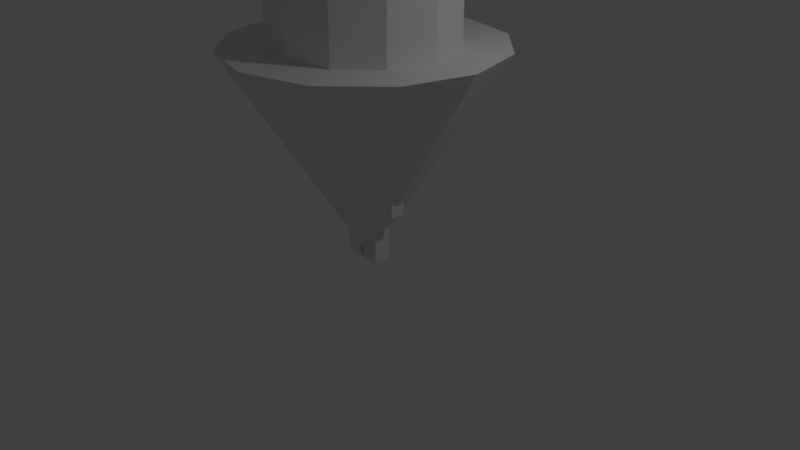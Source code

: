 # Source: Models.blend  (saved by Blender 2.78.0; exported with 4.5.12 LTS)
import bpy
from mathutils import Matrix  # noqa: F401  (used for matrix-valued properties, if any)

bpy.ops.wm.read_factory_settings(use_empty=True)
scene = bpy.context.scene
scene.name = 'Scene'

# ---- collections
col_collection_1 = bpy.data.collections.new('Collection 1'); scene.collection.children.link(col_collection_1)
col_collection_3 = bpy.data.collections.new('Collection 3'); scene.collection.children.link(col_collection_3)

# ---- materials (node trees are filled in below, after node groups)
mat_material = bpy.data.materials.new('Material')
mat_material.alpha_threshold = 0.0
mat_material.use_transparent_shadow = False
mat_material.roughness = 0.5
mat_material.line_color = (0.0, 0.0, 0.0, 1.0)

# ---- material node trees

# ---- world
world_world = bpy.data.worlds.new('World'); scene.world = world_world
world_world.color = (0.05088, 0.05088, 0.05088)
world_world.use_sun_shadow = False
world_world.sun_shadow_jitter_overblur = 0.0
world_world.cycles.sampling_method = 'MANUAL'

# ---- cameras
cam_camera = bpy.data.cameras.new('Camera')
cam_camera.clip_end = 100.0
cam_camera.lens = 35.0
cam_camera.sensor_width = 32.0
cam_camera.sensor_height = 18.0
cam_camera.ortho_scale = 7.314
cam_camera.dof.focus_distance = 0.0
cam_camera.dof.aperture_fstop = 128.0

# ---- lights
light_lamp = bpy.data.lights.new('Lamp', 'POINT')
light_lamp.transmission_factor = 0.0
light_lamp.cutoff_distance = 30.0
light_lamp.energy = 100.0
light_lamp.shadow_buffer_clip_start = 1.001
light_lamp.shadow_soft_size = 0.1
light_lamp.shadow_maximum_resolution = 0.006
light_lamp.use_absolute_resolution = True

# ---- meshes
me_cube_008 = bpy.data.meshes.new('Cube.008')
me_cube_008.from_pydata([(-0.03311, -0.01553, -0.05982), (-0.03311, -0.01553, -0.04356), (-0.03311, 0.0, -0.05982), (-0.03311, 0.0, -0.04356), (0.05339, -0.01553, -0.05982), (0.05339, -0.01553, -0.04356), (0.05339, 0.0, -0.05982), (0.05339, 0.0, -0.04356), (0.07195, 0.0, -0.1318), (0.07195, -0.01553, -0.1318), (0.05339, 0.0, -0.1318), (0.05339, -0.01553, -0.1318), (0.07195, -0.01553, -0.04356), (0.07195, -0.01553, -0.05982), (0.07195, 0.0, -0.05982), (0.07195, 0.0, -0.04356)], [], [(0, 1, 3, 2), (2, 3, 7, 6), (4, 5, 1, 0), (2, 6, 4, 0), (7, 3, 1, 5), (11, 10, 8, 9), (13, 4, 11, 9), (4, 6, 10, 11), (6, 14, 8, 10), (14, 13, 9, 8), (14, 15, 12, 13), (7, 5, 12, 15), (5, 4, 13, 12), (6, 7, 15, 14)])
_k = set([(0, 1), (0, 2), (0, 4), (1, 3), (1, 5), (2, 3), (2, 6), (3, 7), (4, 5), (4, 6), (5, 7), (6, 7), (8, 9), (10, 11), (12, 13), (12, 15), (13, 14), (14, 15)])
me_cube_008.attributes.new('sharp_edge', 'BOOLEAN', 'EDGE').data.foreach_set('value', [ (min(e.vertices), max(e.vertices)) in _k for e in me_cube_008.edges])
_uv = me_cube_008.uv_layers.new(name='UVMap')
_uv.uv.foreach_set('vector', [0.3786, 0.6277, 0.3786, 0.5436, 0.4595, 0.5436, 0.4595, 0.6277, 0.3748, 0.0, 0.4595, 0.0, 0.4595, 0.4476, 0.3748, 0.4476, 0.5442, 0.4476, 0.4595, 0.4476, 0.4595, 0.0, 0.5442, 0.0, 0.08091, 0.9912, 0.08091, 0.5436, 0.1618, 0.5436, 0.1618, 0.9912, 1.0, 0.09605, 1.0, 0.5436, 0.9191, 0.5436, 0.9191, 0.09605, 0.4595, 0.5436, 0.5405, 0.5436, 0.5405, 0.6397, 0.4595, 0.6397, 0.5442, 0.5436, 0.5442, 0.4476, 0.9191, 0.4476, 0.9191, 0.5436, 0.1618, 0.5436, 0.2427, 0.5436, 0.2427, 0.9159, 0.1618, 0.9159, 0.3748, 0.4476, 0.3748, 0.5436, 0.0, 0.5436, 0.0, 0.4476, 0.08091, 0.9159, 0.0, 0.9159, 4.852e-09, 0.5436, 0.08091, 0.5436, 0.08091, 0.9159, 0.08091, 1.0, 0.0, 1.0, 0.0, 0.9159, 1.0, 0.09605, 0.9191, 0.09605, 0.9191, 0.0, 1.0, 0.0, 0.4595, 0.4476, 0.5442, 0.4476, 0.5442, 0.5436, 0.4595, 0.5436, 0.3748, 0.4476, 0.4595, 0.4476, 0.4595, 0.5436, 0.3748, 0.5436])
me_cube_008.use_remesh_preserve_volume = False
me_cube_008.use_remesh_preserve_attributes = False
me_cube_008.use_mirror_vertex_groups = False
me_cube_008.update()
me_cube = bpy.data.meshes.new('Cube')
me_cube.from_pydata([(0.2827, 0.2827, 1.061), (0.2827, -0.2827, 1.061), (-0.2827, -0.2827, 1.061), (-0.2827, 0.2827, 1.061), (0.2827, 0.2827, 1.794), (0.2827, -0.2827, 1.794), (-0.2827, -0.2827, 1.794), (-0.2827, 0.2827, 1.794), (-0.175, -0.175, 1.856), (-0.175, -0.175, 2.206), (-0.175, 0.175, 1.856), (-0.175, 0.175, 2.206), (0.175, -0.175, 1.856), (0.175, -0.175, 2.206), (0.175, 0.175, 1.856), (0.175, 0.175, 2.206), (0.5346, 0.09642, 0.7199), (0.5346, -0.09642, 0.7199), (0.3417, -0.09642, 0.7199), (0.3417, 0.09642, 0.7199), (0.5346, 0.09642, 1.794), (0.5346, -0.09642, 1.794), (0.3417, -0.09642, 1.794), (0.3417, 0.09642, 1.794), (-0.3417, 0.09642, 0.7199), (-0.3417, -0.09642, 0.7199), (-0.5346, -0.09642, 0.7199), (-0.5346, 0.09642, 0.7199), (-0.3417, 0.09642, 1.794), (-0.3417, -0.09642, 1.794), (-0.5346, -0.09642, 1.794), (-0.5346, 0.09642, 1.794), (0.2499, 0.1119, -3.621e-06), (0.2499, -0.1119, -3.621e-06), (0.02608, -0.1119, -3.621e-06), (0.02608, 0.1119, -3.621e-06), (0.2499, 0.1119, 1.001), (0.2499, -0.1119, 1.001), (0.02608, -0.1119, 1.001), (0.02608, 0.1119, 1.001), (-0.02608, 0.1119, -6.795e-06), (-0.02608, -0.1119, -6.795e-06), (-0.2499, -0.1119, -6.795e-06), (-0.2499, 0.1119, -6.795e-06), (-0.02608, 0.1119, 1.001), (-0.02608, -0.1119, 1.001), (-0.2499, -0.1119, 1.001), (-0.2499, 0.1119, 1.001)], [], [(0, 1, 2, 3), (4, 7, 6, 5), (0, 4, 5, 1), (1, 5, 6, 2), (2, 6, 7, 3), (4, 0, 3, 7), (8, 9, 11, 10), (10, 11, 15, 14), (14, 15, 13, 12), (12, 13, 9, 8), (10, 14, 12, 8), (15, 11, 9, 13), (16, 17, 18, 19), (20, 23, 22, 21), (16, 20, 21, 17), (17, 21, 22, 18), (18, 22, 23, 19), (20, 16, 19, 23), (24, 25, 26, 27), (28, 31, 30, 29), (24, 28, 29, 25), (25, 29, 30, 26), (26, 30, 31, 27), (28, 24, 27, 31), (32, 33, 34, 35), (36, 39, 38, 37), (32, 36, 37, 33), (33, 37, 38, 34), (34, 38, 39, 35), (36, 32, 35, 39), (40, 41, 42, 43), (44, 47, 46, 45), (40, 44, 45, 41), (41, 45, 46, 42), (42, 46, 47, 43), (44, 40, 43, 47)])
_k = set([(0, 1), (0, 3), (0, 4), (1, 2), (1, 5), (2, 3), (2, 6), (3, 7), (4, 5), (4, 7), (5, 6), (6, 7), (8, 9), (8, 10), (8, 12), (9, 11), (9, 13), (10, 11), (10, 14), (11, 15), (12, 13), (12, 14), (13, 15), (14, 15), (16, 17), (16, 19), (16, 20), (17, 18), (17, 21), (18, 19), (18, 22), (19, 23), (20, 21), (20, 23), (21, 22), (22, 23), (24, 25), (24, 27), (24, 28), (25, 26), (25, 29), (26, 27), (26, 30), (27, 31), (28, 29), (28, 31), (29, 30), (30, 31), (32, 33), (32, 35), (32, 36), (33, 34), (33, 37), (34, 35), (34, 38), (35, 39), (36, 37), (36, 39), (37, 38), (38, 39), (40, 41), (40, 43), (40, 44), (41, 42), (41, 45), (42, 43), (42, 46), (43, 47), (44, 45), (44, 47), (45, 46), (46, 47)])
me_cube.attributes.new('sharp_edge', 'BOOLEAN', 'EDGE').data.foreach_set('value', [ (min(e.vertices), max(e.vertices)) in _k for e in me_cube.edges])
_uv = me_cube.uv_layers.new(name='UVMap')
_uv.uv.foreach_set('vector', [0.4107, 0.1997, 0.6161, 0.1997, 0.6161, 0.3994, 0.4107, 0.3994, 0.4107, 0.1997, 0.4107, 0.0, 0.6161, 4.21e-08, 0.6161, 0.1997, 0.4107, 0.2589, 0.4107, 0.5177, 0.2054, 0.5177, 0.2054, 0.2589, 2.165e-08, 0.2589, 0.0, 8.42e-08, 0.2054, 0.0, 0.2054, 0.2589, 0.0, 0.5177, 4.33e-08, 0.2589, 0.2054, 0.2589, 0.2054, 0.5177, 0.4107, 0.0, 0.4107, 0.2589, 0.2054, 0.2589, 0.2054, 0.0, 0.8702, 0.9541, 0.7431, 0.9541, 0.7431, 0.8306, 0.8702, 0.8306, 0.7431, 0.9541, 0.6161, 0.9541, 0.6161, 0.8306, 0.7431, 0.8306, 0.8702, 0.8306, 0.9973, 0.8306, 0.9973, 0.9541, 0.8702, 0.9541, 0.5378, 1.0, 0.4107, 1.0, 0.4107, 0.8764, 0.5378, 0.8764, 0.6161, 0.8306, 0.6161, 0.707, 0.7431, 0.707, 0.7431, 0.8306, 0.5378, 0.7528, 0.5378, 0.8764, 0.4107, 0.8764, 0.4107, 0.7528, 0.5378, 0.8891, 0.6078, 0.8891, 0.6078, 0.9572, 0.5378, 0.9572, 0.6078, 0.821, 0.5378, 0.821, 0.5378, 0.7528, 0.6078, 0.7528, 0.2802, 0.5177, 0.2802, 0.8971, 0.2101, 0.8971, 0.2101, 0.5177, 0.8599, 0.7587, 0.8599, 0.3793, 0.93, 0.3793, 0.93, 0.7587, 0.1401, 0.8971, 0.1401, 0.5177, 0.2101, 0.5177, 0.2101, 0.8971, 0.1401, 0.5177, 0.1401, 0.8971, 0.07004, 0.8971, 0.07004, 0.5177, 0.93, 0.7587, 0.93, 0.8268, 0.8599, 0.8268, 0.8599, 0.7587, 0.6078, 0.821, 0.6078, 0.8891, 0.5378, 0.8891, 0.5378, 0.821, 0.3502, 0.5177, 0.3502, 0.8971, 0.2802, 0.8971, 0.2802, 0.5177, 1.624e-07, 0.8971, 0.0, 0.5177, 0.07004, 0.5177, 0.07004, 0.8971, 0.8599, 0.3793, 0.8599, 0.0, 0.93, 0.0, 0.93, 0.3793, 0.93, 0.3793, 0.93, 2.105e-08, 1.0, 0.0, 1.0, 0.3793, 0.2914, 0.8971, 0.2914, 0.9761, 0.2101, 0.9761, 0.2101, 0.8971, 0.0, 0.8971, 0.08129, 0.8971, 0.08129, 0.9761, 1.082e-08, 0.9761, 0.7786, 0.0, 0.7786, 0.3535, 0.6973, 0.3535, 0.6973, 2.631e-08, 0.6161, 0.707, 0.6161, 0.3535, 0.6973, 0.3535, 0.6973, 0.707, 0.4107, 0.7528, 0.4107, 0.3994, 0.492, 0.3994, 0.492, 0.7528, 0.7786, 0.3535, 0.7786, 1.579e-08, 0.8599, 0.0, 0.8599, 0.3535, 0.08129, 0.8971, 0.1626, 0.8971, 0.1626, 0.9761, 0.08129, 0.9761, 0.8244, 0.707, 0.8244, 0.786, 0.7431, 0.786, 0.7431, 0.707, 0.7786, 0.3535, 0.7786, 0.707, 0.6973, 0.707, 0.6973, 0.3535, 0.6161, 0.3535, 0.6161, 6.315e-08, 0.6973, 0.0, 0.6973, 0.3535, 0.492, 0.7528, 0.492, 0.3994, 0.5733, 0.3994, 0.5733, 0.7528, 0.7786, 0.707, 0.7786, 0.3535, 0.8599, 0.3535, 0.8599, 0.707])
me_cube.materials.append(mat_material)
me_cube.use_remesh_preserve_volume = False
me_cube.use_remesh_preserve_attributes = False
me_cube.use_mirror_x = True
me_cube.update()
me_cube_010 = bpy.data.meshes.new('Cube.010')
me_cube_010.from_pydata([(-0.2381, -0.04013, -0.1293), (-0.2381, 0.04013, -0.1293), (0.2381, -0.04013, -0.1293), (0.2381, 0.04013, -0.1293), (0.2138, -0.02342, -0.1105), (0.2138, 0.02342, -0.1105), (-0.2138, 0.02342, -0.1105), (-0.2138, -0.02342, -0.1105), (-0.2138, 0.02342, -0.2024), (0.2138, 0.02342, -0.2024), (0.2138, -0.02342, -0.2024), (-0.2138, -0.02342, -0.2024), (0.2381, -0.04013, -0.1796), (0.2381, 0.04013, -0.1796), (-0.2381, -0.04013, -0.1796), (-0.2381, 0.04013, -0.1796), (-0.1927, -0.02342, 0.05148), (-0.2138, -0.02342, 0.03038), (-0.2138, 0.02342, 0.03038), (-0.1927, 0.02342, 0.05148), (0.2138, -0.02342, 0.03038), (0.1927, -0.02342, 0.05148), (0.1927, 0.02342, 0.05148), (0.2138, 0.02342, 0.03038), (-0.175, -0.02342, -0.2024), (-0.175, 0.04013, -0.1796), (-0.175, 0.04013, -0.1293), (-0.175, 0.02342, -0.2024), (-0.175, -0.04013, -0.1796), (-0.175, -0.04013, -0.1293), (-0.175, -0.02342, -0.1105), (-0.175, -0.02342, 0.02252), (-0.175, 0.02342, -0.1105), (-0.175, 0.02342, 0.02251), (0.175, -0.02342, 0.02252), (0.175, 0.02342, 0.02251), (0.175, 0.04013, -0.1796), (0.175, 0.04013, -0.1293), (0.175, -0.02342, -0.1105), (0.175, 0.02342, -0.1105), (0.175, -0.02342, -0.2024), (0.175, -0.04013, -0.1796), (0.175, -0.04013, -0.1293), (0.175, 0.02342, -0.2024)], [], [(16, 21, 22, 19), (5, 23, 20, 4), (7, 17, 18, 6), (1, 26, 25, 15), (1, 6, 32, 26), (2, 4, 38, 42), (3, 5, 4, 2), (14, 15, 8, 11), (8, 27, 24, 11), (13, 12, 10, 9), (12, 41, 40, 10), (15, 25, 27, 8), (0, 7, 6, 1), (6, 18, 19, 22, 23, 5, 39, 35, 33, 32), (2, 42, 41, 12), (3, 2, 12, 13), (0, 1, 15, 14), (16, 19, 18, 17), (22, 21, 20, 23), (4, 20, 21, 16, 17, 7, 30, 31, 34, 38), (24, 28, 14, 11), (29, 30, 7, 0), (36, 37, 3, 13), (33, 31, 30, 29, 28, 24, 27, 25, 26, 32), (35, 34, 31, 33), (43, 36, 13, 9), (37, 39, 5, 3), (34, 35, 39, 37, 36, 43, 40, 41, 42, 38), (28, 29, 0, 14), (40, 43, 9, 10)])
_k = set([(0, 1), (0, 7), (0, 29), (1, 6), (1, 26), (2, 3), (2, 4), (2, 42), (3, 5), (3, 37), (4, 20), (5, 23), (6, 18), (7, 17), (8, 11), (8, 27), (9, 10), (9, 43), (10, 40), (11, 24), (12, 13), (12, 41), (13, 36), (14, 15), (14, 28), (15, 25), (16, 17), (16, 19), (16, 21), (17, 18), (18, 19), (19, 22), (20, 21), (20, 23), (21, 22), (22, 23), (31, 33), (34, 35)])
me_cube_010.attributes.new('sharp_edge', 'BOOLEAN', 'EDGE').data.foreach_set('value', [ (min(e.vertices), max(e.vertices)) in _k for e in me_cube_010.edges])
_uv = me_cube_010.uv_layers.new(name='UVMap')
_uv.uv.foreach_set('vector', [0.9262, 0.604, 0.9262, 0.0, 1.0, 0.0, 1.0, 0.604, 0.07378, 0.7462, 0.07378, 0.9669, 0.0, 0.9669, 5.868e-09, 0.7462, 1.0, 0.604, 1.0, 0.8247, 0.9262, 0.8247, 0.9262, 0.604, 0.2847, 0.7462, 0.2847, 0.6473, 0.364, 0.6473, 0.364, 0.7462, 0.2847, 0.7462, 0.255, 0.7082, 0.255, 0.6473, 0.2847, 0.6473, 0.6846, 0.7462, 0.6549, 0.7082, 0.6549, 0.6473, 0.6846, 0.6473, 0.3087, 0.872, 0.2705, 0.8458, 0.2705, 0.7724, 0.3087, 0.7462, 0.9262, 0.7462, 0.7998, 0.7462, 0.8261, 0.7082, 0.8999, 0.7082, 0.8261, 0.7082, 0.8261, 0.6473, 0.8999, 0.6473, 0.8999, 0.7082, 0.7998, 0.0, 0.9262, 0.0, 0.8999, 0.03802, 0.8261, 0.03802, 0.7639, 0.7462, 0.7639, 0.6473, 0.7998, 0.6473, 0.7998, 0.7082, 0.364, 0.7462, 0.364, 0.6473, 0.3999, 0.6473, 0.3999, 0.7082, 0.2705, 0.872, 0.2323, 0.8458, 0.2323, 0.7724, 0.2705, 0.7462, 0.255, 0.7082, 0.03323, 0.7082, 9.975e-08, 0.6751, 0.0, 0.07109, 0.03323, 0.03802, 0.255, 0.03802, 0.255, 0.09891, 0.04562, 0.09891, 0.04562, 0.6473, 0.255, 0.6473, 0.6846, 0.7462, 0.6846, 0.6473, 0.7639, 0.6473, 0.7639, 0.7462, 0.07378, 0.872, 0.07378, 0.7462, 0.153, 0.7462, 0.153, 0.872, 0.153, 0.872, 0.153, 0.7462, 0.2323, 0.7462, 0.2323, 0.872, 1.0, 0.8578, 0.9262, 0.8578, 0.9262, 0.8247, 1.0, 0.8247, 0.07378, 1.0, 0.0, 1.0, 0.0, 0.9669, 0.07378, 0.9669, 0.6549, 0.7082, 0.4331, 0.7082, 0.3999, 0.6751, 0.3999, 0.07109, 0.4331, 0.03802, 0.6549, 0.03802, 0.6549, 0.09891, 0.4455, 0.09891, 0.4455, 0.6473, 0.6549, 0.6473, 0.7998, 0.09891, 0.7639, 0.09891, 0.7639, 0.0, 0.7998, 0.03802, 0.6846, 0.09891, 0.6549, 0.09891, 0.6549, 0.03802, 0.6846, 0.0, 0.364, 0.09891, 0.2847, 0.09891, 0.2847, 0.0, 0.364, 0.0, 0.7431, 0.8841, 0.7431, 0.9006, 0.7914, 0.9006, 0.7983, 0.9065, 0.8166, 0.9065, 0.8248, 0.9006, 0.8248, 0.8841, 0.8166, 0.8782, 0.7983, 0.8782, 0.7914, 0.8841, 0.4828, 0.7528, 0.4657, 0.7528, 0.4657, 0.8764, 0.4828, 0.8764, 0.3999, 0.09891, 0.364, 0.09891, 0.364, 0.0, 0.3999, 0.03802, 0.2847, 0.09891, 0.255, 0.09891, 0.255, 0.03802, 0.2847, 0.0, 0.9973, 0.9006, 0.9973, 0.8841, 0.949, 0.8841, 0.9422, 0.8782, 0.9239, 0.8782, 0.9156, 0.8841, 0.9156, 0.9006, 0.9239, 0.9065, 0.9422, 0.9065, 0.949, 0.9006, 0.7639, 0.09891, 0.6846, 0.09891, 0.6846, 0.0, 0.7639, 0.0, 0.8999, 0.09891, 0.8261, 0.09891, 0.8261, 0.03802, 0.8999, 0.03802])
_uv.active_render = True
_uv = me_cube_010.uv_layers.new(name='UVMap.001')
_uv.uv.foreach_set('vector', [0.0, 0.0, 0.0, 0.0, 0.0, 0.0, 0.0, 0.0, 0.0, 0.0, 0.0, 0.0, 0.0, 0.0, 0.0, 0.0, 0.0, 0.0, 0.0, 0.0, 0.0, 0.0, 0.0, 0.0, 0.0, 0.0, 0.0, 0.0, 0.0, 0.0, 0.0, 0.0, 0.0, 0.0, 0.0, 0.0, 0.0, 0.0, 0.0, 0.0, 0.0, 0.0, 0.0, 0.0, 0.0, 0.0, 0.0, 0.0, 0.0, 0.0, 0.0, 0.0, 0.0, 0.0, 0.0, 0.0, 0.0, 0.0, 0.0, 0.0, 0.0, 0.0, 0.0, 0.0, 0.0, 0.0, 0.0, 0.0, 0.0, 0.0, 0.0, 0.0, 0.0, 0.0, 0.0, 0.0, 0.0, 0.0, 0.0, 0.0, 0.0, 0.0, 0.0, 0.0, 0.0, 0.0, 0.0, 0.0, 0.0, 0.0, 0.0, 0.0, 0.0, 0.0, 0.0, 0.0, 0.0, 0.0, 0.0, 0.0, 0.0, 0.0, 0.0, 0.0, 0.0, 0.0, 0.0, 0.0, 0.0, 0.0, 0.0, 0.0, 0.0, 0.0, 0.0, 0.0, 0.0, 0.0, 0.0, 0.0, 0.0, 0.0, 0.0, 0.0, 0.0, 0.0, 0.0, 0.0, 0.0, 0.0, 0.0, 0.0, 0.0, 0.0, 0.0, 0.0, 0.0, 0.0, 0.0, 0.0, 0.0, 0.0, 0.0, 0.0, 0.0, 0.0, 0.0, 0.0, 0.0, 0.0, 0.0, 0.0, 0.0, 0.0, 0.0, 0.0, 0.0, 0.0, 0.0, 0.0, 0.0, 0.0, 0.0, 0.0, 0.0, 0.0, 0.0, 0.0, 0.0, 0.0, 0.0, 0.0, 0.0, 0.0, 0.0, 0.0, 0.0, 0.0, 0.0, 0.0, 0.0, 0.0, 0.0, 0.0, 0.0, 0.0, 0.0, 0.0, 0.0, 0.0, 0.0, 0.0, 0.0, 0.0, 0.0, 0.0, 0.0, 0.0, 0.0, 0.0, 0.0, 0.0, 0.0, 0.0, 0.0, 0.0, 0.0, 0.0, 0.0, 0.0, 0.0, 0.0, 0.0, 0.0, 0.0, 0.0, 0.0, 0.0, 0.0, 0.0, 0.0, 0.0, 0.0, 0.0, 0.0, 0.0, 0.0, 0.0, 0.0, 0.0, 0.0, 0.0, 0.0, 0.0, 0.0, 0.0, 0.0, 0.0, 0.0, 0.0, 0.0, 0.0, 0.0, 0.0, 0.0, 0.0, 0.0, 0.0, 0.0, 0.0, 0.0, 0.0, 0.0, 0.0, 0.0, 0.0, 0.0, 0.0, 0.0, 0.0, 0.0, 0.0, 0.0, 0.0, 0.0, 0.0, 0.0, 0.0, 0.0, 0.0, 0.0, 0.0, 0.0, 0.0, 0.0, 0.0, 0.0, 0.0, 0.0, 0.0, 0.0, 0.0, 0.0, 0.0, 0.0, 0.0, 0.0, 0.0])
me_cube_010.use_remesh_preserve_volume = False
me_cube_010.use_remesh_preserve_attributes = False
me_cube_010.use_mirror_vertex_groups = False
me_cube_010.update()
me_cube_007 = bpy.data.meshes.new('Cube.007')
me_cube_007.from_pydata([(-0.03311, -0.01553, 0.01537), (-0.03311, -0.01553, 0.03163), (-0.03311, 0.0, 0.01537), (-0.03311, 0.0, 0.03163), (0.04482, -0.01553, 0.01537), (0.04482, -0.01553, 0.03163), (0.04482, 0.0, 0.01537), (0.04482, 0.0, 0.03163), (0.1221, 0.0, 0.03163), (0.1221, 0.0, 0.01537), (0.1221, -0.01553, 0.01537), (0.1221, -0.01553, 0.03163), (0.1736, 0.0, 0.03163), (0.1736, 0.0, 0.01537), (0.1736, -0.01553, 0.01537), (0.1736, -0.01553, 0.03163), (0.1882, 0.0, 0.03163), (0.1882, 0.0, 0.01537), (0.1882, -0.01553, 0.01537), (0.1882, -0.01553, 0.03163), (0.1736, 0.1185, 0.03163), (0.1736, 0.1185, 0.01537), (0.1882, 0.1185, 0.03163), (0.1882, 0.1185, 0.01537), (0.05549, -0.01553, 0.05288), (0.1114, -0.01553, 0.05288), (0.1114, 0.0, 0.05288), (0.05549, 0.0, 0.05288), (0.1114, 0.0, -0.005873), (0.05549, 0.0, -0.005873), (0.05549, -0.01553, -0.005873), (0.1114, -0.01553, -0.005873), (0.06054, -0.01553, 0.04758), (0.1064, -0.01553, 0.04758), (0.1064, 0.0, 0.04758), (0.06054, 0.0, 0.04758), (0.1064, 0.0, -0.0005753), (0.06054, 0.0, -0.0005753), (0.06054, -0.01553, -0.0005753), (0.1064, -0.01553, -0.0005753)], [], [(0, 1, 3, 2), (2, 3, 7, 6), (26, 25, 11, 8), (4, 5, 1, 0), (2, 6, 4, 0), (7, 3, 1, 5), (9, 8, 12, 13), (28, 26, 8, 9), (25, 31, 10, 11), (31, 28, 9, 10), (15, 14, 18, 19), (11, 10, 14, 15), (10, 9, 13, 14), (8, 11, 15, 12), (17, 16, 19, 18), (14, 13, 17, 18), (12, 15, 19, 16), (17, 13, 21, 23), (21, 20, 22, 23), (16, 17, 23, 22), (12, 16, 22, 20), (13, 12, 20, 21), (4, 6, 29, 30), (30, 29, 28, 31), (5, 4, 30, 24), (25, 24, 32, 33), (6, 7, 27, 29), (29, 27, 35, 37), (7, 5, 24, 27), (27, 24, 25, 26), (24, 30, 38, 32), (26, 28, 36, 34), (31, 25, 33, 39), (30, 31, 39, 38), (28, 29, 37, 36), (27, 26, 34, 35), (39, 36, 37, 38), (38, 37, 35, 32), (32, 35, 34, 33), (33, 34, 36, 39)])
_k = set([(0, 1), (0, 2), (0, 4), (1, 3), (1, 5), (2, 3), (2, 6), (3, 7), (4, 5), (4, 6), (4, 30), (5, 7), (5, 24), (6, 7), (6, 29), (7, 27), (8, 9), (8, 11), (8, 12), (8, 26), (9, 10), (9, 13), (9, 28), (10, 11), (10, 14), (10, 31), (11, 15), (11, 25), (12, 13), (12, 15), (12, 16), (12, 20), (13, 14), (13, 17), (13, 21), (14, 15), (14, 18), (15, 19), (16, 17), (16, 19), (16, 22), (17, 18), (17, 23), (18, 19), (20, 21), (20, 22), (21, 23), (22, 23), (24, 25), (24, 27), (24, 30), (25, 26), (25, 31), (26, 27), (26, 28), (27, 29), (28, 29), (28, 31), (29, 30), (30, 31), (32, 33), (32, 38), (33, 39), (34, 35), (34, 36), (35, 37), (36, 37), (38, 39)])
me_cube_007.attributes.new('sharp_edge', 'BOOLEAN', 'EDGE').data.foreach_set('value', [ (min(e.vertices), max(e.vertices)) in _k for e in me_cube_007.edges])
_uv = me_cube_007.uv_layers.new(name='UVMap')
_uv.uv.foreach_set('vector', [0.3376, 0.883, 0.3376, 0.8187, 0.396, 0.8187, 0.396, 0.883, 0.3007, 0.0, 0.3618, 0.0, 0.3618, 0.3086, 0.3007, 0.3086, 0.6168, 0.8364, 0.5584, 0.8364, 0.5584, 0.7523, 0.6168, 0.7523, 0.141, 0.3086, 0.07986, 0.3086, 0.07986, 1.475e-08, 0.141, 0.0, 0.4417, 0.8393, 0.4417, 0.5307, 0.5001, 0.5307, 0.5001, 0.8393, 0.5001, 0.8393, 0.5001, 0.5307, 0.5584, 0.5307, 0.5584, 0.8393, 0.3007, 0.6147, 0.3618, 0.6147, 0.3618, 0.8187, 0.3007, 0.8187, 0.2208, 0.5724, 0.4417, 0.5724, 0.3618, 0.6147, 0.3007, 0.6147, 1.4e-08, 0.5724, 0.2208, 0.5724, 0.141, 0.6147, 0.07986, 0.6147, 0.2208, 0.8187, 0.2792, 0.8187, 0.2792, 0.9028, 0.2208, 0.9028, 0.07986, 0.8187, 0.141, 0.8187, 0.141, 0.8766, 0.07986, 0.8766, 0.07986, 0.6147, 0.141, 0.6147, 0.141, 0.8187, 0.07986, 0.8187, 0.9389, 0.0, 0.9389, 0.0615, 0.7453, 0.0615, 0.7453, 3.688e-08, 0.4417, 0.0615, 0.4417, 5.901e-08, 0.6353, 1.475e-08, 0.6353, 0.0615, 1.0, 0.0615, 0.9389, 0.0615, 0.9389, 0.0, 1.0, 0.0, 0.7453, 3.688e-08, 0.7453, 0.0615, 0.6903, 0.0615, 0.6903, 5.163e-08, 0.6353, 0.0615, 0.6353, 1.475e-08, 0.6903, 0.0, 0.6903, 0.0615, 0.6903, 0.0615, 0.7453, 0.0615, 0.7453, 0.5307, 0.6903, 0.5307, 0.6168, 0.9008, 0.6168, 0.8364, 0.6718, 0.8364, 0.6718, 0.9008, 0.9389, 0.0615, 1.0, 0.0615, 1.0, 0.5307, 0.9389, 0.5307, 0.6353, 0.0615, 0.6903, 0.0615, 0.6903, 0.5307, 0.6353, 0.5307, 0.7514, 1.0, 0.6903, 1.0, 0.6903, 0.5307, 0.7514, 0.5307, 0.2792, 0.8187, 0.3376, 0.8187, 0.3376, 0.9028, 0.2792, 0.9028, 0.6168, 0.7523, 0.5584, 0.7523, 0.5584, 0.5307, 0.6168, 0.5307, 0.07986, 0.3086, 0.141, 0.3086, 0.2208, 0.3509, 0.0, 0.3509, 1.4e-08, 0.5724, 0.0, 0.3509, 0.01991, 0.3708, 0.01991, 0.5524, 0.3007, 0.3086, 0.3618, 0.3086, 0.4417, 0.3509, 0.2208, 0.3509, 0.2208, 0.3509, 0.4417, 0.3509, 0.4218, 0.3708, 0.2408, 0.3708, 0.6752, 0.8364, 0.6168, 0.8364, 0.6168, 0.7523, 0.6752, 0.7523, 0.6752, 0.7523, 0.6168, 0.7523, 0.6168, 0.5307, 0.6752, 0.5307, 0.0, 0.3509, 0.2208, 0.3509, 0.2009, 0.3708, 0.01991, 0.3708, 0.4417, 0.5724, 0.2208, 0.5724, 0.2408, 0.5524, 0.4218, 0.5524, 0.2208, 0.5724, 1.4e-08, 0.5724, 0.01991, 0.5524, 0.2009, 0.5524, 0.2208, 0.3509, 0.2208, 0.5724, 0.2009, 0.5524, 0.2009, 0.3708, 0.2208, 0.5724, 0.2208, 0.3509, 0.2408, 0.3708, 0.2408, 0.5524, 0.4417, 0.3509, 0.4417, 0.5724, 0.4218, 0.5524, 0.4218, 0.3708, 0.8098, 0.5307, 0.8682, 0.5307, 0.8682, 0.7123, 0.8098, 0.7123, 0.7514, 0.7214, 0.8098, 0.7214, 0.8098, 0.9121, 0.7514, 0.9121, 0.8682, 0.903, 0.8098, 0.903, 0.8098, 0.7214, 0.8682, 0.7214, 0.7514, 0.5307, 0.8098, 0.5307, 0.8098, 0.7214, 0.7514, 0.7214])
me_cube_007.use_remesh_preserve_volume = False
me_cube_007.use_remesh_preserve_attributes = False
me_cube_007.use_mirror_vertex_groups = False
me_cube_007.update()
me_cube_006 = bpy.data.meshes.new('Cube.006')
me_cube_006.from_pydata([(-0.03311, -0.01553, 0.01537), (-0.03311, -0.01553, 0.03163), (-0.03311, 0.0, 0.01537), (-0.03311, 0.0, 0.03163), (0.04482, -0.01553, 0.01537), (0.04482, -0.01553, 0.03163), (0.04482, 0.0, 0.01537), (0.04482, 0.0, 0.03163), (0.1221, 0.0, 0.03163), (0.1221, 0.0, 0.01537), (0.1221, -0.01553, 0.01537), (0.1221, -0.01553, 0.03163), (0.1736, 0.0, 0.03163), (0.1736, 0.0, 0.01537), (0.1736, -0.01553, 0.01537), (0.1736, -0.01553, 0.03163), (0.1882, 0.0, 0.03163), (0.1882, 0.0, 0.01537), (0.1882, -0.01553, 0.01537), (0.1882, -0.01553, 0.03163), (0.1736, 0.1185, 0.03163), (0.1736, 0.1185, 0.01537), (0.1882, 0.1185, 0.03163), (0.1882, 0.1185, 0.01537), (0.05549, -0.01553, 0.05288), (0.1114, -0.01553, 0.05288), (0.1114, 0.0, 0.05288), (0.05549, 0.0, 0.05288), (0.1114, 0.0, -0.005873), (0.05549, 0.0, -0.005873), (0.05549, -0.01553, -0.005873), (0.1114, -0.01553, -0.005873)], [], [(0, 1, 3, 2), (2, 3, 7, 6), (26, 25, 11, 8), (4, 5, 1, 0), (2, 6, 4, 0), (7, 3, 1, 5), (9, 8, 12, 13), (28, 26, 8, 9), (25, 31, 10, 11), (31, 28, 9, 10), (15, 14, 18, 19), (11, 10, 14, 15), (10, 9, 13, 14), (8, 11, 15, 12), (17, 16, 19, 18), (14, 13, 17, 18), (12, 15, 19, 16), (17, 13, 21, 23), (21, 20, 22, 23), (16, 17, 23, 22), (12, 16, 22, 20), (13, 12, 20, 21), (4, 6, 29, 30), (30, 29, 28, 31), (5, 4, 30, 24), (24, 30, 31, 25), (6, 7, 27, 29), (29, 27, 26, 28), (7, 5, 24, 27), (27, 24, 25, 26)])
_k = set([(0, 1), (0, 2), (0, 4), (1, 3), (1, 5), (2, 3), (2, 6), (3, 7), (4, 5), (4, 6), (4, 30), (5, 7), (5, 24), (6, 7), (6, 29), (7, 27), (8, 9), (8, 11), (8, 12), (8, 26), (9, 10), (9, 13), (9, 28), (10, 11), (10, 14), (10, 31), (11, 15), (11, 25), (12, 13), (12, 15), (12, 16), (12, 20), (13, 14), (13, 17), (13, 21), (14, 15), (14, 18), (15, 19), (16, 17), (16, 19), (16, 22), (17, 18), (17, 23), (18, 19), (20, 21), (20, 22), (21, 23), (22, 23), (24, 25), (24, 27), (24, 30), (25, 26), (25, 31), (26, 27), (26, 28), (27, 29), (28, 29), (28, 31), (29, 30), (30, 31)])
me_cube_006.attributes.new('sharp_edge', 'BOOLEAN', 'EDGE').data.foreach_set('value', [ (min(e.vertices), max(e.vertices)) in _k for e in me_cube_006.edges])
_uv = me_cube_006.uv_layers.new(name='UVMap')
_uv.uv.foreach_set('vector', [0.7514, 0.7634, 0.7514, 0.699, 0.8098, 0.699, 0.8098, 0.7634, 0.3007, 0.0, 0.3618, 0.0, 0.3618, 0.3086, 0.3007, 0.3086, 0.6168, 0.8364, 0.5584, 0.8364, 0.5584, 0.7523, 0.6168, 0.7523, 0.141, 0.3086, 0.07986, 0.3086, 0.07986, 1.475e-08, 0.141, 0.0, 0.4417, 0.8393, 0.4417, 0.5307, 0.5001, 0.5307, 0.5001, 0.8393, 0.5001, 0.8393, 0.5001, 0.5307, 0.5584, 0.5307, 0.5584, 0.8393, 0.3007, 0.6147, 0.3618, 0.6147, 0.3618, 0.8187, 0.3007, 0.8187, 0.2208, 0.5724, 0.4417, 0.5724, 0.3618, 0.6147, 0.3007, 0.6147, 1.4e-08, 0.5724, 0.2208, 0.5724, 0.141, 0.6147, 0.07986, 0.6147, 0.7514, 0.6149, 0.8098, 0.6149, 0.8098, 0.699, 0.7514, 0.699, 0.07986, 0.8187, 0.141, 0.8187, 0.141, 0.8766, 0.07986, 0.8766, 0.07986, 0.6147, 0.141, 0.6147, 0.141, 0.8187, 0.07986, 0.8187, 0.9389, 0.0, 0.9389, 0.0615, 0.7453, 0.0615, 0.7453, 3.688e-08, 0.4417, 0.0615, 0.4417, 5.901e-08, 0.6353, 1.475e-08, 0.6353, 0.0615, 1.0, 0.0615, 0.9389, 0.0615, 0.9389, 0.0, 1.0, 0.0, 0.7453, 3.688e-08, 0.7453, 0.0615, 0.6903, 0.0615, 0.6903, 5.163e-08, 0.6353, 0.0615, 0.6353, 1.475e-08, 0.6903, 0.0, 0.6903, 0.0615, 0.6903, 0.0615, 0.7453, 0.0615, 0.7453, 0.5307, 0.6903, 0.5307, 0.7514, 0.8278, 0.7514, 0.7634, 0.8064, 0.7634, 0.8064, 0.8278, 0.9389, 0.0615, 1.0, 0.0615, 1.0, 0.5307, 0.9389, 0.5307, 0.6353, 0.0615, 0.6903, 0.0615, 0.6903, 0.5307, 0.6353, 0.5307, 0.7514, 1.0, 0.6903, 1.0, 0.6903, 0.5307, 0.7514, 0.5307, 0.7514, 0.5307, 0.8098, 0.5307, 0.8098, 0.6149, 0.7514, 0.6149, 0.6168, 0.7523, 0.5584, 0.7523, 0.5584, 0.5307, 0.6168, 0.5307, 0.07986, 0.3086, 0.141, 0.3086, 0.2208, 0.3509, 0.0, 0.3509, 0.0, 0.3509, 0.2208, 0.3509, 0.2208, 0.5724, 1.4e-08, 0.5724, 0.3007, 0.3086, 0.3618, 0.3086, 0.4417, 0.3509, 0.2208, 0.3509, 0.2208, 0.3509, 0.4417, 0.3509, 0.4417, 0.5724, 0.2208, 0.5724, 0.6752, 0.8364, 0.6168, 0.8364, 0.6168, 0.7523, 0.6752, 0.7523, 0.6752, 0.7523, 0.6168, 0.7523, 0.6168, 0.5307, 0.6752, 0.5307])
me_cube_006.use_remesh_preserve_volume = False
me_cube_006.use_remesh_preserve_attributes = False
me_cube_006.use_mirror_vertex_groups = False
me_cube_006.update()
me_cube_005 = bpy.data.meshes.new('Cube.005')
me_cube_005.from_pydata([(-0.1013, -0.0466, -0.1013), (-0.1013, -0.0466, 0.1013), (-0.1013, 0.0, -0.1013), (-0.1013, 0.0, 0.1013), (0.1013, -0.0466, -0.1013), (0.1013, -0.0466, 0.1013), (0.1013, 0.0, -0.1013), (0.1013, 0.0, 0.1013)], [], [(0, 1, 3, 2), (2, 3, 7, 6), (6, 7, 5, 4), (4, 5, 1, 0), (2, 6, 4, 0), (7, 3, 1, 5)])
me_cube_005.use_remesh_preserve_volume = False
me_cube_005.use_remesh_preserve_attributes = False
me_cube_005.use_mirror_vertex_groups = False
me_cube_005.update()
me_cube_004 = bpy.data.meshes.new('Cube.004')
me_cube_004.from_pydata([(-0.1951, -0.1951, -2.384e-07), (-0.1951, -0.1951, 0.1302), (-0.1951, 0.1951, -0.1536), (-0.1951, 0.1951, 0.1302), (0.1951, -0.1951, -2.384e-07), (0.1951, -0.1951, 0.1302), (0.1951, 0.1951, -0.1536), (0.1951, 0.1951, 0.1302), (-0.1951, 0.0, -0.1536), (-0.1951, 0.0, 0.1302), (0.1951, 0.0, -0.1536), (0.1951, 0.0, 0.1302)], [], [(8, 9, 3, 2), (2, 3, 7, 6), (10, 11, 5, 4), (4, 5, 1, 0), (8, 10, 4, 0), (11, 9, 1, 5), (7, 3, 9, 11), (2, 6, 10, 8), (6, 7, 11, 10), (0, 1, 9, 8)])
me_cube_004.use_remesh_preserve_volume = False
me_cube_004.use_remesh_preserve_attributes = False
me_cube_004.use_mirror_vertex_groups = False
me_cube_004.update()
me_cube_003 = bpy.data.meshes.new('Cube.003')
me_cube_003.from_pydata([(-0.09437, -0.3925, 0.02045), (0.09437, -0.3925, 0.02045), (0.0974, -0.3996, -7.153e-07), (-0.0974, -0.3996, -7.153e-07), (0.2035, -0.3291, -7.153e-07), (-0.2035, -0.3291, -7.153e-07), (-0.1972, -0.3221, 0.02045), (0.1972, -0.3221, 0.02045), (0.2193, -0.2193, 0.02045), (0.2193, 0.2193, 0.02045), (-0.2193, 0.2193, 0.02045), (-0.2193, -0.2193, 0.02045), (0.1282, -0.1282, 0.1306), (0.1282, 0.1282, 0.1306), (-0.1282, 0.1282, 0.1306), (-0.1282, -0.1282, 0.1306), (-0.2264, -0.2264, -7.153e-07), (-0.1972, -0.1972, 0.0846), (-0.2264, 0.2264, -7.153e-07), (-0.1972, 0.1972, 0.0846), (0.2264, -0.2264, -7.153e-07), (0.1972, -0.1972, 0.0846), (0.2264, 0.2264, -7.153e-07), (0.1972, 0.1972, 0.0846)], [], [(20, 8, 7, 4), (22, 9, 8, 20), (17, 21, 12, 15), (23, 19, 14, 13), (13, 14, 15, 12), (19, 17, 15, 14), (4, 7, 1, 2), (11, 16, 5, 6), (5, 4, 2, 3), (6, 5, 3, 0), (8, 11, 6, 7), (16, 20, 4, 5), (18, 10, 9, 22), (16, 11, 10, 18), (2, 1, 0, 3), (7, 6, 0, 1), (11, 17, 19, 10), (10, 19, 23, 9), (9, 23, 21, 8), (8, 21, 17, 11), (18, 22, 20, 16), (21, 23, 13, 12)])
_k = set([(0, 1), (0, 3), (0, 6), (1, 2), (1, 7), (2, 3), (2, 4), (3, 5), (4, 5), (4, 7), (4, 20), (5, 6), (5, 16), (6, 7), (6, 11), (7, 8), (8, 9), (8, 11), (8, 20), (8, 21), (9, 10), (9, 22), (9, 23), (10, 11), (10, 18), (10, 19), (11, 16), (11, 17), (12, 13), (12, 15), (12, 21), (13, 14), (13, 23), (14, 15), (14, 19), (15, 17), (16, 18), (16, 20), (17, 19), (17, 21), (18, 22), (19, 23), (20, 22), (21, 23)])
me_cube_003.attributes.new('sharp_edge', 'BOOLEAN', 'EDGE').data.foreach_set('value', [ (min(e.vertices), max(e.vertices)) in _k for e in me_cube_003.edges])
_uv = me_cube_003.uv_layers.new(name='UVMap')
_uv.uv.foreach_set('vector', [0.7426, 0.5013, 0.7201, 0.5084, 0.7123, 0.4039, 0.7345, 0.3967, 0.7426, 0.9556, 0.7201, 0.9485, 0.7201, 0.5084, 0.7426, 0.5013, 0.8794, 0.3967, 0.4699, 0.3967, 0.5416, 0.3273, 0.8077, 0.3273, 0.4699, 2.997e-08, 0.8794, 0.0, 0.8077, 0.06942, 0.5416, 0.06942, 0.5416, 0.06942, 0.8077, 0.06942, 0.8077, 0.3273, 0.5416, 0.3273, 0.8794, 0.0, 0.8794, 0.3967, 0.8077, 0.3273, 0.8077, 0.06942, 0.9721, 0.9682, 0.9497, 0.9619, 0.9776, 0.8584, 1.0, 0.8615, 0.9018, 0.1116, 0.8794, 0.1045, 0.8875, 0.0, 0.9096, 0.007134, 0.02371, 0.5587, 0.4462, 0.5587, 0.336, 0.6295, 0.1339, 0.6295, 0.9497, 0.5652, 0.9721, 0.5588, 1.0, 0.6656, 0.9776, 0.6686, 0.4699, 0.8379, 0.4699, 0.3967, 0.5766, 0.419, 0.5766, 0.8156, 1.237e-07, 0.4553, 0.4699, 0.4553, 0.4462, 0.5587, 0.02371, 0.5587, 0.8354, 0.852, 0.813, 0.845, 0.813, 0.4038, 0.8354, 0.3967, 0.8794, 0.1045, 0.9018, 0.1116, 0.9018, 0.5518, 0.8794, 0.5588, 1.0, 0.8615, 0.9776, 0.8584, 0.9776, 0.6686, 1.0, 0.6656, 0.5766, 0.8156, 0.5766, 0.419, 0.6497, 0.5224, 0.6497, 0.7122, 0.9018, 0.1116, 0.9722, 0.1339, 0.9722, 0.5297, 0.9018, 0.5518, 0.813, 0.845, 0.7426, 0.8227, 0.7426, 0.426, 0.813, 0.4038, 0.7201, 0.9485, 0.6497, 0.9264, 0.6497, 0.5306, 0.7201, 0.5084, 0.9497, 1.0, 0.8794, 0.9778, 0.8794, 0.5811, 0.9497, 0.5588, 0.0, 1.199e-07, 0.4699, 0.0, 0.4699, 0.4553, 1.237e-07, 0.4553, 0.4699, 0.3967, 0.4699, 2.997e-08, 0.5416, 0.06942, 0.5416, 0.3273])
me_cube_003.use_remesh_preserve_volume = False
me_cube_003.use_remesh_preserve_attributes = False
me_cube_003.use_mirror_vertex_groups = False
me_cube_003.update()
me_cube_002 = bpy.data.meshes.new('Cube.002')
me_cube_002.from_pydata([(-0.2585, -0.2349, -7.153e-07), (-0.2585, -0.2349, 0.05148), (-0.2585, 0.2349, -7.153e-07), (-0.2585, 0.2349, 0.05148), (0.2585, -0.2349, -7.153e-07), (0.2585, -0.2474, 0.05148), (0.2585, 0.2349, -7.153e-07), (0.2585, 0.2349, 0.05148), (-0.1715, -0.1715, 0.05148), (-0.1715, 0.1715, 0.05148), (0.1715, 0.1715, 0.05148), (0.1715, -0.1715, 0.05148), (-0.1715, -0.1715, 0.1462), (-0.1715, 0.1715, 0.1462), (0.1715, 0.1715, 0.1462), (0.1715, -0.1715, 0.1462), (-0.1264, -0.1264, 0.3035), (-0.1264, 0.1264, 0.3035), (0.1264, 0.1264, 0.3035), (0.1264, -0.1264, 0.3035), (-0.3045, 0.2026, 0.009888), (-0.3045, -0.2026, 0.009888), (-0.3045, -0.2026, 0.06137), (-0.3045, 0.2026, 0.06137), (0.3045, 0.2026, 0.06137), (0.3045, 0.2026, 0.009888), (0.3045, -0.1924, 0.009888), (0.3045, -0.2026, 0.06137), (-0.3472, 0.1595, 0.03784), (-0.3472, -0.1595, 0.03784), (-0.3472, -0.1595, 0.08931), (-0.3472, 0.1595, 0.08931), (0.3472, 0.1595, 0.08931), (0.3472, 0.1595, 0.03784), (0.3472, -0.1595, 0.03784), (0.3472, -0.1595, 0.08931), (-0.3819, 0.1249, 0.0573), (-0.3819, -0.1249, 0.0573), (-0.3819, -0.1249, 0.1088), (-0.3819, 0.1249, 0.1088), (0.3819, 0.1249, 0.1088), (0.3819, 0.1249, 0.0573), (0.3819, -0.1249, 0.0573), (0.3819, -0.1249, 0.1088), (0.1034, 0.2349, -7.153e-07), (0.0, 0.2349, -7.153e-07), (-0.1034, 0.2349, -7.153e-07), (-0.1034, 0.2349, 0.05148), (0.0, 0.2349, 0.05148), (0.1034, 0.2349, 0.05148), (-0.1034, -0.2349, -7.153e-07), (0.0, -0.2349, -7.153e-07), (0.1034, -0.2349, -7.153e-07), (0.1034, -0.2443, 0.05148), (0.0, -0.2412, 0.05148), (-0.1034, -0.238, 0.05148), (-0.06864, 0.1715, 0.05148), (0.0, 0.1715, 0.05148), (0.06864, 0.1715, 0.05148), (0.06864, -0.1715, 0.05148), (0.0, -0.1715, 0.05148), (-0.06864, -0.1715, 0.05148), (-0.06864, 0.1715, 0.1462), (0.0, 0.1715, 0.1462), (0.06864, 0.1715, 0.1462), (0.06864, -0.1715, 0.1462), (0.0, -0.1715, 0.1462), (-0.06864, -0.1715, 0.1462), (-0.05059, 0.1264, 0.3035), (0.0, 0.1264, 0.2668), (0.05059, 0.1264, 0.3035), (0.05059, -0.1264, 0.3035), (0.0, -0.1264, 0.2668), (-0.05059, -0.1264, 0.3035)], [], [(1, 3, 23, 22), (44, 49, 7, 6), (6, 7, 24, 25), (50, 55, 1, 0), (44, 6, 4, 52), (3, 1, 8, 9), (59, 11, 15, 65), (53, 5, 11, 59), (47, 3, 9, 56), (5, 7, 10, 11), (15, 14, 18, 19), (56, 9, 13, 62), (11, 10, 14, 15), (9, 8, 12, 13), (68, 17, 16, 73), (13, 12, 16, 17), (65, 15, 19, 71), (62, 13, 17, 68), (21, 22, 30, 29), (23, 20, 28, 31), (2, 0, 21, 20), (5, 4, 26, 27), (4, 6, 25, 26), (3, 2, 20, 23), (0, 1, 22, 21), (7, 5, 27, 24), (34, 33, 41, 42), (35, 34, 42, 43), (24, 27, 35, 32), (25, 24, 32, 33), (22, 23, 31, 30), (20, 21, 29, 28), (27, 26, 34, 35), (26, 25, 33, 34), (37, 38, 39, 36), (41, 40, 43, 42), (31, 28, 36, 39), (29, 30, 38, 37), (32, 35, 43, 40), (33, 32, 40, 41), (30, 31, 39, 38), (28, 29, 37, 36), (14, 64, 70, 18), (64, 63, 69, 70), (63, 62, 68, 69), (12, 67, 73, 16), (67, 66, 72, 73), (66, 65, 71, 72), (18, 70, 71, 19), (70, 69, 72, 71), (69, 68, 73, 72), (10, 58, 64, 14), (58, 57, 63, 64), (57, 56, 62, 63), (7, 49, 58, 10), (49, 48, 57, 58), (48, 47, 56, 57), (1, 55, 61, 8), (55, 54, 60, 61), (54, 53, 59, 60), (8, 61, 67, 12), (61, 60, 66, 67), (60, 59, 65, 66), (2, 46, 50, 0), (46, 45, 51, 50), (45, 44, 52, 51), (4, 5, 53, 52), (52, 53, 54, 51), (51, 54, 55, 50), (2, 3, 47, 46), (46, 47, 48, 45), (45, 48, 49, 44)])
_k = set([(0, 1), (0, 2), (0, 50), (1, 3), (1, 8), (1, 55), (2, 3), (2, 46), (3, 9), (3, 47), (4, 5), (4, 6), (4, 52), (5, 7), (5, 11), (5, 53), (6, 7), (6, 44), (7, 10), (7, 49), (8, 9), (8, 12), (8, 61), (9, 13), (9, 56), (10, 11), (10, 14), (10, 58), (11, 15), (11, 59), (12, 13), (12, 16), (12, 67), (13, 17), (13, 62), (14, 15), (14, 18), (14, 64), (15, 19), (15, 65), (16, 17), (16, 73), (17, 68), (18, 19), (18, 70), (19, 71), (20, 21), (20, 23), (21, 22), (22, 23), (24, 25), (24, 27), (25, 26), (26, 27), (28, 29), (28, 31), (29, 30), (30, 31), (32, 33), (32, 35), (33, 34), (34, 35), (36, 37), (36, 39), (37, 38), (38, 39), (40, 41), (40, 43), (41, 42), (42, 43), (44, 45), (45, 46), (47, 48), (48, 49), (50, 51), (51, 52), (53, 54), (54, 55), (56, 57), (57, 58), (59, 60), (60, 61), (62, 63), (63, 64), (65, 66), (66, 67), (68, 69), (69, 70), (71, 72), (72, 73)])
me_cube_002.attributes.new('sharp_edge', 'BOOLEAN', 'EDGE').data.foreach_set('value', [ (min(e.vertices), max(e.vertices)) in _k for e in me_cube_002.edges])
_uv = me_cube_002.uv_layers.new(name='UVMap')
_uv.uv.foreach_set('vector', [0.3815, 0.1021, 0.0, 0.1021, 0.02626, 0.06403, 0.3553, 0.06403, 0.7959, 0.9049, 0.8374, 0.9005, 0.8472, 0.9956, 0.8056, 1.0, 1.0, 0.7996, 0.9584, 0.7996, 0.9538, 0.7728, 0.9955, 0.7728, 0.8567, 0.6252, 0.8985, 0.6278, 0.8887, 0.7247, 0.8472, 0.7203, 0.3917, 0.2303, 0.3917, 0.1021, 0.7732, 0.1021, 0.7732, 0.2303, 0.0, 0.1021, 0.3815, 0.1021, 0.33, 0.174, 0.05149, 0.174, 0.4118, 0.7799, 0.4118, 0.8433, 0.3348, 0.8433, 0.3348, 0.7799, 0.3891, 0.4014, 0.3917, 0.5296, 0.33, 0.4577, 0.33, 0.3726, 0.0, 0.2303, 0.0, 0.1021, 0.05149, 0.174, 0.05149, 0.2591, 0.3917, 0.5296, 2.42e-08, 0.5296, 0.05149, 0.4577, 0.33, 0.4577, 0.1305, 0.6317, 0.1305, 0.9155, 9.68e-08, 0.8781, 0.0, 0.669, 0.7732, 0.2525, 0.7732, 0.189, 0.8501, 0.189, 0.8501, 0.2525, 0.2071, 0.6317, 0.2071, 0.9155, 0.1305, 0.9155, 0.1305, 0.6317, 0.7732, 0.189, 0.7732, 1.233e-08, 0.8501, 0.0, 0.8501, 0.189, 0.5555, 0.6317, 0.6171, 0.6317, 0.6171, 0.8408, 0.5555, 0.8408, 0.8501, 0.189, 0.8501, 0.0, 0.9778, 0.05268, 0.9778, 0.192, 0.3348, 0.7799, 0.3348, 0.8433, 0.2071, 0.7907, 0.2071, 0.7439, 0.8501, 0.2525, 0.8501, 0.189, 0.9778, 0.192, 0.9778, 0.2388, 0.8505, 0.7671, 0.8921, 0.7715, 0.9097, 0.8236, 0.8681, 0.8193, 0.8181, 0.6316, 0.7765, 0.636, 0.794, 0.5838, 0.8355, 0.5794, 0.3917, 0.5296, 0.7732, 0.5296, 0.7469, 0.5677, 0.4179, 0.5677, 0.9584, 0.4006, 1.0, 0.4109, 0.9955, 0.4461, 0.9538, 0.4377, 0.7732, 0.1021, 0.3917, 0.1021, 0.4179, 0.06403, 0.7386, 0.06403, 0.8148, 0.6784, 0.7732, 0.6828, 0.7765, 0.636, 0.8181, 0.6316, 0.8472, 0.7203, 0.8887, 0.7247, 0.8921, 0.7715, 0.8505, 0.7671, 2.42e-08, 0.5296, 0.3917, 0.5296, 0.3553, 0.5677, 0.02626, 0.5677, 0.7119, 0.02871, 0.4529, 0.02871, 0.481, 0.0, 0.6838, 0.0, 0.9345, 0.4733, 0.9761, 0.4733, 0.963, 0.502, 0.9213, 0.502, 0.02626, 0.5677, 0.3553, 0.5677, 0.3203, 0.603, 0.06125, 0.603, 0.9955, 0.7728, 0.9538, 0.7728, 0.9345, 0.7372, 0.9761, 0.7372, 0.3553, 0.06403, 0.02626, 0.06403, 0.06125, 0.02871, 0.3203, 0.02871, 0.4179, 0.5677, 0.7469, 0.5677, 0.7119, 0.603, 0.4529, 0.603, 0.9538, 0.4377, 0.9955, 0.4461, 0.9761, 0.4733, 0.9345, 0.4733, 0.7386, 0.06403, 0.4179, 0.06403, 0.4529, 0.02871, 0.7119, 0.02871, 0.7916, 0.405, 0.8332, 0.4006, 0.8472, 0.5375, 0.8056, 0.5419, 0.963, 0.7085, 0.9213, 0.7085, 0.9213, 0.502, 0.963, 0.502, 0.8355, 0.5794, 0.794, 0.5838, 0.8056, 0.5419, 0.8472, 0.5375, 0.8681, 0.8193, 0.9097, 0.8236, 0.9213, 0.8656, 0.8798, 0.8612, 0.06125, 0.603, 0.3203, 0.603, 0.2922, 0.6317, 0.08937, 0.6317, 0.9761, 0.7372, 0.9345, 0.7372, 0.9213, 0.7085, 0.963, 0.7085, 0.3203, 0.02871, 0.06125, 0.02871, 0.08937, 0.0, 0.2922, 0.0, 0.4529, 0.603, 0.7119, 0.603, 0.6838, 0.6317, 0.481, 0.6317, 0.8501, 0.4006, 0.8501, 0.3372, 0.9778, 0.3012, 0.9778, 0.3479, 0.8501, 0.3372, 0.8501, 0.2948, 0.948, 0.27, 0.9778, 0.3012, 0.8501, 0.2948, 0.8501, 0.2525, 0.9778, 0.2388, 0.948, 0.27, 0.3348, 0.6317, 0.3348, 0.6952, 0.2071, 0.6815, 0.2071, 0.6347, 0.3348, 0.6952, 0.3348, 0.7375, 0.2369, 0.7127, 0.2071, 0.6815, 0.3348, 0.7375, 0.3348, 0.7799, 0.2071, 0.7439, 0.2369, 0.7127, 0.4118, 0.6317, 0.4733, 0.6317, 0.4733, 0.8408, 0.4118, 0.8408, 0.4733, 0.6317, 0.5144, 0.6317, 0.5144, 0.8408, 0.4733, 0.8408, 0.5144, 0.6317, 0.5555, 0.6317, 0.5555, 0.8408, 0.5144, 0.8408, 0.7732, 0.4006, 0.7732, 0.3372, 0.8501, 0.3372, 0.8501, 0.4006, 0.7732, 0.3372, 0.7732, 0.2948, 0.8501, 0.2948, 0.8501, 0.3372, 0.7732, 0.2948, 0.7732, 0.2525, 0.8501, 0.2525, 0.8501, 0.2948, 2.42e-08, 0.5296, 2.42e-08, 0.4014, 0.05149, 0.3726, 0.05149, 0.4577, 2.42e-08, 0.4014, 1.21e-08, 0.3159, 0.05149, 0.3159, 0.05149, 0.3726, 1.21e-08, 0.3159, 0.0, 0.2303, 0.05149, 0.2591, 0.05149, 0.3159, 0.3815, 0.1021, 0.3841, 0.2303, 0.33, 0.2591, 0.33, 0.174, 0.3841, 0.2303, 0.3866, 0.3159, 0.33, 0.3159, 0.33, 0.2591, 0.3866, 0.3159, 0.3891, 0.4014, 0.33, 0.3726, 0.33, 0.3159, 0.4118, 0.6317, 0.4118, 0.6952, 0.3348, 0.6952, 0.3348, 0.6317, 0.4118, 0.6952, 0.4118, 0.7375, 0.3348, 0.7375, 0.3348, 0.6952, 0.4118, 0.7375, 0.4118, 0.7799, 0.3348, 0.7799, 0.3348, 0.7375, 0.3917, 0.5296, 0.3917, 0.4014, 0.7732, 0.4014, 0.7732, 0.5296, 0.3917, 0.4014, 0.3917, 0.3159, 0.7732, 0.3159, 0.7732, 0.4014, 0.3917, 0.3159, 0.3917, 0.2303, 0.7732, 0.2303, 0.7732, 0.3159, 0.8791, 0.4031, 0.9213, 0.4006, 0.9116, 0.4975, 0.8695, 0.4982, 0.8695, 0.4982, 0.9116, 0.4975, 0.905, 0.5627, 0.8631, 0.5617, 0.8631, 0.5617, 0.905, 0.5627, 0.8985, 0.6278, 0.8567, 0.6252, 0.7732, 0.6828, 0.8148, 0.6784, 0.8245, 0.7735, 0.7829, 0.7779, 0.7829, 0.7779, 0.8245, 0.7735, 0.831, 0.837, 0.7894, 0.8414, 0.7894, 0.8414, 0.831, 0.837, 0.8374, 0.9005, 0.7959, 0.9049])
me_cube_002.use_remesh_preserve_volume = False
me_cube_002.use_remesh_preserve_attributes = False
me_cube_002.use_mirror_vertex_groups = False
me_cube_002.update()
me_cylinder = bpy.data.meshes.new('Cylinder')
me_cylinder.from_pydata([(0.0, 0.0, 0.0), (0.0, 1.142, 13.7), (0.0, 0.0, 0.0), (0.571, 0.989, 13.7), (0.0, 0.0, 0.0), (0.989, 0.571, 13.7), (0.0, 0.0, 0.0), (1.142, -4.992e-08, 13.7), (0.0, 0.0, 0.0), (0.989, -0.571, 13.7), (0.0, 0.0, 0.0), (0.571, -0.989, 13.7), (0.0, 0.0, 0.0), (1.724e-07, -1.142, 13.7), (0.0, 0.0, 0.0), (-0.571, -0.989, 13.7), (0.0, 0.0, 0.0), (-0.989, -0.571, 13.7), (0.0, 0.0, 0.0), (-1.142, -5.31e-07, 13.7), (0.0, 0.0, 0.0), (-0.989, 0.571, 13.7), (0.0, 0.0, 0.0), (-0.571, 0.989, 13.7), (0.0, 1.727, 2.751), (0.0, 1.142, 2.751), (0.571, 0.989, 2.751), (0.8637, 1.496, 2.751), (0.989, 0.571, 2.751), (1.496, 0.8637, 2.751), (1.142, -4.992e-08, 2.751), (1.727, -7.551e-08, 2.751), (0.989, -0.571, 2.751), (1.496, -0.8637, 2.751), (0.571, -0.989, 2.751), (0.8637, -1.496, 2.751), (1.724e-07, -1.142, 2.751), (2.608e-07, -1.727, 2.751), (-0.571, -0.989, 2.751), (-0.8637, -1.496, 2.751), (-0.989, -0.571, 2.751), (-1.496, -0.8637, 2.751), (-1.142, -5.31e-07, 2.751), (-1.727, -8.031e-07, 2.751), (-0.989, 0.571, 2.751), (-1.496, 0.8637, 2.751), (-0.571, 0.989, 2.751), (-0.8637, 1.496, 2.751), (0.0, 0.0, 0.0)], [], [(25, 1, 3, 26), (26, 3, 5, 28), (28, 5, 7, 30), (30, 7, 9, 32), (32, 9, 11, 34), (34, 11, 13, 36), (36, 13, 15, 38), (38, 15, 17, 40), (40, 17, 19, 42), (42, 19, 21, 44), (3, 1, 23, 21, 19, 17, 15, 13, 11, 9, 7, 5), (44, 21, 23, 46), (46, 23, 1, 25), (0, 2, 4, 6, 8, 10, 12, 14, 16, 18, 20, 22), (48, 47, 24, 0), (47, 46, 25, 24), (20, 45, 47, 48), (45, 44, 46, 47), (18, 43, 45, 20), (43, 42, 44, 45), (16, 41, 43, 18), (41, 40, 42, 43), (14, 39, 41, 16), (39, 38, 40, 41), (12, 37, 39, 14), (37, 36, 38, 39), (10, 35, 37, 12), (35, 34, 36, 37), (8, 33, 35, 10), (33, 32, 34, 35), (6, 31, 33, 8), (31, 30, 32, 33), (4, 29, 31, 6), (29, 28, 30, 31), (2, 27, 29, 4), (27, 26, 28, 29), (0, 24, 27, 2), (24, 25, 26, 27)])
_k = set([(0, 2), (0, 22), (0, 24), (0, 48), (1, 3), (1, 23), (1, 25), (2, 4), (2, 27), (3, 5), (3, 26), (4, 6), (4, 29), (5, 7), (5, 28), (6, 8), (6, 31), (7, 9), (7, 30), (8, 10), (8, 33), (9, 11), (9, 32), (10, 12), (10, 35), (11, 13), (11, 34), (12, 14), (12, 37), (13, 15), (13, 36), (14, 16), (14, 39), (15, 17), (15, 38), (16, 18), (16, 41), (17, 19), (17, 40), (18, 20), (18, 43), (19, 21), (19, 42), (20, 22), (20, 45), (20, 48), (21, 23), (21, 44), (23, 46), (24, 25), (24, 27), (24, 47), (25, 26), (25, 46), (26, 27), (26, 28), (27, 29), (28, 29), (28, 30), (29, 31), (30, 31), (30, 32), (31, 33), (32, 33), (32, 34), (33, 35), (34, 35), (34, 36), (35, 37), (36, 37), (36, 38), (37, 39), (38, 39), (38, 40), (39, 41), (40, 41), (40, 42), (41, 43), (42, 43), (42, 44), (43, 45), (44, 45), (44, 46), (45, 47), (46, 47), (47, 48)])
me_cylinder.attributes.new('sharp_edge', 'BOOLEAN', 'EDGE').data.foreach_set('value', [ (min(e.vertices), max(e.vertices)) in _k for e in me_cylinder.edges])
_uv = me_cylinder.uv_layers.new(name='UVMap')
_uv.uv.foreach_set('vector', [0.1006, 0.9156, 0.1006, 0.0, 0.1473, 0.003574, 0.1473, 0.9192, 0.5893, 2.015e-08, 0.5893, 0.9156, 0.5426, 0.9192, 0.5426, 0.003574, 0.5426, 0.003574, 0.5426, 0.9192, 0.4887, 0.9192, 0.4887, 0.003574, 0.4887, 0.003574, 0.4887, 0.9192, 0.442, 0.9156, 0.442, 0.0, 0.1473, 0.9192, 0.1473, 0.003574, 0.194, 0.0, 0.194, 0.9156, 0.194, 0.9156, 0.194, 0.0, 0.248, 8.06e-08, 0.248, 0.9156, 0.248, 0.9156, 0.248, 8.06e-08, 0.2947, 0.003574, 0.2947, 0.9192, 0.442, 0.0, 0.442, 0.9156, 0.3953, 0.9192, 0.3953, 0.003574, 0.3953, 0.003574, 0.3953, 0.9192, 0.3414, 0.9192, 0.3414, 0.003574, 0.3414, 0.003574, 0.3414, 0.9192, 0.2947, 0.9156, 0.2947, 2.015e-08, 0.5893, 0.8818, 0.6163, 0.8385, 0.663, 0.8135, 0.7169, 0.8135, 0.7636, 0.8385, 0.7906, 0.8818, 0.7906, 0.9318, 0.7636, 0.975, 0.7169, 1.0, 0.663, 1.0, 0.6163, 0.975, 0.5893, 0.9318, 3.045e-07, 0.9192, 0.0, 0.003574, 0.0467, 0.0, 0.0467, 0.9156, 0.0467, 0.9156, 0.0467, 0.0, 0.1006, 0.0, 0.1006, 0.9156, 0.0, 0.0, 0.0, 0.0, 0.0, 0.0, 0.0, 0.0, 0.0, 0.0, 0.0, 0.0, 0.0, 0.0, 0.0, 0.0, 0.0, 0.0, 0.0, 0.0, 0.0, 0.0, 0.0, 0.0, 0.7947, 0.5478, 0.6521, 0.3318, 0.7273, 0.3025, 0.7947, 0.5478, 0.8937, 0.1788, 0.8421, 0.166, 0.8421, 0.116, 0.8937, 0.1032, 0.7947, 0.5478, 0.5893, 0.3622, 0.6521, 0.3318, 0.7947, 0.5478, 0.8529, 0.2442, 0.8152, 0.2093, 0.8421, 0.166, 0.8937, 0.1788, 1.0, 0.282, 0.8575, 0.498, 0.7947, 0.4676, 1.0, 0.282, 0.7823, 0.282, 0.7685, 0.2342, 0.8152, 0.2093, 0.8529, 0.2442, 1.0, 0.282, 0.9326, 0.5273, 0.8575, 0.498, 1.0, 0.282, 0.7007, 0.282, 0.7146, 0.2342, 0.7685, 0.2342, 0.7823, 0.282, 1.0, 0.282, 1.0, 0.5478, 0.9326, 0.5273, 1.0, 0.282, 0.6301, 0.2442, 0.6679, 0.2093, 0.7146, 0.2342, 0.7007, 0.282, 0.7947, 0.5478, 0.6521, 0.7637, 0.5893, 0.7333, 0.7947, 0.5478, 0.5893, 0.1788, 0.6409, 0.166, 0.6679, 0.2093, 0.6301, 0.2442, 0.7947, 0.5478, 0.7273, 0.7931, 0.6521, 0.7637, 0.7947, 0.5478, 0.5893, 0.1032, 0.6409, 0.116, 0.6409, 0.166, 0.5893, 0.1788, 0.7947, 0.5478, 0.7947, 0.8135, 0.7273, 0.7931, 0.7947, 0.5478, 0.6301, 0.03779, 0.6679, 0.07277, 0.6409, 0.116, 0.5893, 0.1032, 1.0, 0.5478, 0.8575, 0.7637, 0.7947, 0.7333, 1.0, 0.5478, 0.7007, 0.0, 0.7146, 0.04779, 0.6679, 0.07277, 0.6301, 0.03779, 1.0, 0.5478, 0.9326, 0.7931, 0.8575, 0.7637, 1.0, 0.5478, 0.7823, 0.0, 0.7685, 0.04779, 0.7146, 0.04779, 0.7007, 0.0, 1.0, 0.5478, 1.0, 0.8135, 0.9326, 0.7931, 1.0, 0.5478, 0.8529, 0.03779, 0.8152, 0.07277, 0.7685, 0.04779, 0.7823, 0.0, 0.7947, 0.5478, 0.7273, 0.3025, 0.7947, 0.282, 0.7947, 0.5478, 0.8937, 0.1032, 0.8421, 0.116, 0.8152, 0.07277, 0.8529, 0.03779])
me_cylinder.use_remesh_preserve_volume = False
me_cylinder.use_remesh_preserve_attributes = False
me_cylinder.use_mirror_vertex_groups = False
me_cylinder.update()
me_cube_001 = bpy.data.meshes.new('Cube.001')
me_cube_001.from_pydata([(-0.2474, -0.2474, -7.749e-07), (-0.2474, -0.2474, 0.05148), (-0.2474, 0.2474, -7.749e-07), (-0.2474, 0.2474, 0.05148), (0.2474, -0.2474, -7.749e-07), (0.2474, -0.2474, 0.05148), (0.2474, 0.2474, -7.749e-07), (0.2474, 0.2474, 0.05148), (-0.1715, -0.1715, 0.05148), (-0.1715, 0.1715, 0.05148), (0.1715, 0.1715, 0.05148), (0.1715, -0.1715, 0.05148), (-0.1715, -0.1715, 0.1462), (-0.1715, 0.1715, 0.1462), (0.1715, 0.1715, 0.1462), (0.1715, -0.1715, 0.1462), (-0.1264, -0.1264, 0.1828), (-0.1264, 0.1264, 0.1828), (0.1264, 0.1264, 0.1828), (0.1264, -0.1264, 0.1828)], [], [(0, 1, 3, 2), (2, 3, 7, 6), (6, 7, 5, 4), (4, 5, 1, 0), (2, 6, 4, 0), (3, 1, 8, 9), (8, 11, 15, 12), (1, 5, 11, 8), (7, 3, 9, 10), (5, 7, 10, 11), (15, 14, 18, 19), (10, 9, 13, 14), (11, 10, 14, 15), (9, 8, 12, 13), (18, 17, 16, 19), (13, 12, 16, 17), (12, 15, 19, 16), (14, 13, 17, 18)])
_k = set([(0, 1), (0, 2), (0, 4), (1, 3), (1, 5), (1, 8), (2, 3), (2, 6), (3, 7), (3, 9), (4, 5), (4, 6), (5, 7), (5, 11), (6, 7), (7, 10), (8, 9), (8, 11), (8, 12), (9, 10), (9, 13), (10, 11), (10, 14), (11, 15), (12, 13), (12, 15), (12, 16), (13, 14), (13, 17), (14, 15), (14, 18), (15, 19), (16, 17), (16, 19), (17, 18), (18, 19)])
me_cube_001.attributes.new('sharp_edge', 'BOOLEAN', 'EDGE').data.foreach_set('value', [ (min(e.vertices), max(e.vertices)) in _k for e in me_cube_001.edges])
_uv = me_cube_001.uv_layers.new(name='UVMap')
_uv.uv.foreach_set('vector', [1.0, 0.8467, 0.9523, 0.8467, 0.9523, 0.3467, 1.0, 0.3467, 0.857, 0.8467, 0.8093, 0.8467, 0.8093, 0.3467, 0.857, 0.3467, 0.9046, 0.8467, 0.857, 0.8467, 0.857, 0.3467, 0.9046, 0.3467, 0.9046, 0.3467, 0.9523, 0.3467, 0.9523, 0.8467, 0.9046, 0.8467, 8.281e-08, 1.0, 0.0, 0.5, 0.4583, 0.5, 0.4583, 1.0, 0.4583, 0.5, 8.281e-08, 0.5, 0.07027, 0.4233, 0.388, 0.4233, 0.546, 0.6933, 0.546, 0.3467, 0.6338, 0.3467, 0.6338, 0.6933, 8.281e-08, 0.5, 0.0, 9.035e-08, 0.07027, 0.07667, 0.07027, 0.4233, 0.4583, 0.0, 0.4583, 0.5, 0.388, 0.4233, 0.388, 0.07667, 0.0, 9.035e-08, 0.4583, 0.0, 0.388, 0.07667, 0.07027, 0.07667, 0.4583, 9.035e-08, 0.776, 0.0, 0.7342, 0.04559, 0.5, 0.04559, 0.7215, 0.6933, 0.7215, 0.3467, 0.8093, 0.3467, 0.8093, 0.6933, 0.546, 0.3467, 0.546, 0.6933, 0.4583, 0.6933, 0.4583, 0.3467, 0.7215, 0.3467, 0.7215, 0.6933, 0.6338, 0.6933, 0.6338, 0.3467, 0.7342, 0.04559, 0.7342, 0.3011, 0.5, 0.3011, 0.5, 0.04559, 0.776, 0.3467, 0.4583, 0.3467, 0.5, 0.3011, 0.7342, 0.3011, 0.4583, 0.3467, 0.4583, 9.035e-08, 0.5, 0.04559, 0.5, 0.3011, 0.776, 0.0, 0.776, 0.3467, 0.7342, 0.3011, 0.7342, 0.04559])
me_cube_001.use_remesh_preserve_volume = False
me_cube_001.use_remesh_preserve_attributes = False
me_cube_001.use_mirror_vertex_groups = False
me_cube_001.update()
arm_armature_001 = bpy.data.armatures.new('Armature.001')  # bones are not reproduced

# ---- objects
ob_mustache = bpy.data.objects.new('Mustache', me_cube_008)
ob_person = bpy.data.objects.new('Person', me_cube)
ob_headphones = bpy.data.objects.new('Headphones', me_cube_010)
ob_glasses = bpy.data.objects.new('Glasses', me_cube_007)
ob_sunglasses = bpy.data.objects.new('Sunglasses', me_cube_006)
ob_face_base = bpy.data.objects.new('Face Base', me_cube_005)
ob_hair = bpy.data.objects.new('Hair', me_cube_004)
ob_baseball_cap = bpy.data.objects.new('Baseball Cap', me_cube_003)
ob_cowboy_hat = bpy.data.objects.new('Cowboy Hat', me_cube_002)
ob_goal_arrow = bpy.data.objects.new('Goal Arrow', me_cylinder)
ob_hat = bpy.data.objects.new('Hat', me_cube_001)
ob_lamp = bpy.data.objects.new('Lamp', light_lamp)
ob_camera = bpy.data.objects.new('Camera', cam_camera)
ob_armature = bpy.data.objects.new('Armature', arm_armature_001)

# ---- transforms, parenting, visibility, modifiers, constraints
ob_mustache.location = (-0.001889, -0.1714, 2.031)
ob_mustache.hide_viewport = True
ob_mustache.lineart.crease_threshold = 0.0
_vg = ob_mustache.vertex_groups.new(name='Group')
_m = ob_mustache.modifiers.new('Mirror', 'MIRROR')
ob_person.parent = ob_armature
ob_person.location = (0.0, 0.0, 0.0)
ob_person.lock_rotations_4d = False
ob_person.empty_display_type = 'ARROWS'
ob_person.hide_viewport = True
ob_person.show_wire = True
ob_person.lineart.crease_threshold = 0.0
ob_person.use_mesh_mirror_x = True
_vg = ob_person.vertex_groups.new(name='Bone')
_vg = ob_person.vertex_groups.new(name='Bone_L')
for _i, _w in zip([0, 1, 2, 3, 4, 5, 6, 7, 9, 11, 20, 21, 22, 23, 38, 39, 40, 41, 42, 43, 44, 45, 46, 47], [0.04231, 0.01179, 0.0, 0.0, 4.095e-09, 0.0003931, 0.07615, 0.1017, 0.0, 0.0, 0.0, 5.114e-11, 3.411e-07, 0.004733, 0.0, 0.0, 0.0001325, 6.927e-06, 4.08e-27, 3.556e-16, 1.809e-13, 1.09e-08, 3.408e-14, 0.006634]): _vg.add([_i], _w, 'REPLACE')
_vg = ob_person.vertex_groups.new(name='Bone_L.001')
for _i, _w in zip([4, 5, 16, 17, 18, 19, 20, 21, 22, 23], [0.001443, 0.0, 1.0, 1.0, 0.9917, 0.9948, 1.0, 1.0, 0.9999, 0.9999]): _vg.add([_i], _w, 'REPLACE')
_vg = ob_person.vertex_groups.new(name='Bone_R')
for _i, _w in zip([0, 1, 2, 3, 4, 5, 6, 7, 13, 15, 28, 29, 30, 31, 32, 33, 34, 35, 36, 37, 38, 39, 44, 45], [0.0, 0.0, 0.04231, 0.01179, 0.07615, 0.1017, 0.0003931, 4.095e-09, 0.0, 0.0, 0.004733, 3.411e-07, 5.114e-11, 0.0, 3.556e-16, 4.08e-27, 6.927e-06, 0.0001325, 0.006634, 3.408e-14, 1.09e-08, 1.809e-13, 0.0, 0.0]): _vg.add([_i], _w, 'REPLACE')
_vg = ob_person.vertex_groups.new(name='Bone_R.001')
for _i, _w in zip([6, 7, 24, 25, 26, 27, 28, 29, 30, 31], [0.0, 0.001443, 0.9948, 0.9917, 1.0, 1.0, 0.9999, 0.9999, 1.0, 1.0]): _vg.add([_i], _w, 'REPLACE')
_vg = ob_person.vertex_groups.new(name='Bone.001')
_vg.add([8, 9, 10, 11, 12, 13, 14, 15], 1.0, 'REPLACE')
_vg = ob_person.vertex_groups.new(name='Bone_L.002')
for _i, _w in zip([0, 1, 2, 4, 5, 36, 37, 38, 39], [0.4371, 0.4568, 0.02306, 0.00562, 0.02381, 0.1206, 0.1124, 0.9086, 0.8847]): _vg.add([_i], _w, 'REPLACE')
_vg = ob_person.vertex_groups.new(name='Bone_L.003')
for _i, _w in zip([0, 1, 2, 4, 5, 32, 33, 34, 35, 36, 37, 38, 39], [0.4371, 0.4568, 0.02306, 0.00562, 0.02381, 0.9971, 0.9974, 0.9874, 0.9885, 0.8794, 0.8876, 0.0914, 0.1153]): _vg.add([_i], _w, 'REPLACE')
_vg = ob_person.vertex_groups.new(name='Bone_R.002')
for _i, _w in zip([0, 2, 3, 6, 7, 44, 45, 46, 47], [0.02306, 0.4371, 0.4568, 0.00562, 0.02381, 0.9086, 0.8847, 0.1206, 0.1124]): _vg.add([_i], _w, 'REPLACE')
_vg = ob_person.vertex_groups.new(name='Bone_R.003')
for _i, _w in zip([0, 2, 3, 6, 7, 40, 41, 42, 43, 44, 45, 46, 47], [0.02306, 0.4371, 0.4568, 0.00562, 0.02381, 0.9874, 0.9885, 0.9971, 0.9974, 0.0914, 0.1153, 0.8794, 0.8876]): _vg.add([_i], _w, 'REPLACE')
_m = ob_person.modifiers.new('Armature', 'ARMATURE')
_m.object = ob_armature
ob_headphones.location = (0.0, 0.0, 2.184)
ob_headphones.lineart.crease_threshold = 0.0
ob_glasses.location = (-0.001889, -0.1714, 2.031)
ob_glasses.hide_viewport = True
ob_glasses.lineart.crease_threshold = 0.0
_vg = ob_glasses.vertex_groups.new(name='Group')
_m = ob_glasses.modifiers.new('Mirror', 'MIRROR')
ob_sunglasses.location = (-0.001889, -0.1714, 2.031)
ob_sunglasses.hide_viewport = True
ob_sunglasses.lineart.crease_threshold = 0.0
_vg = ob_sunglasses.vertex_groups.new(name='Group')
_m = ob_sunglasses.modifiers.new('Mirror', 'MIRROR')
ob_face_base.location = (0.0, -0.175, 2.031)
ob_face_base.hide_viewport = True
ob_face_base.lineart.crease_threshold = 0.0
_vg = ob_face_base.vertex_groups.new(name='Group')
ob_hair.location = (0.0, 0.0, 2.184)
ob_hair.hide_viewport = True
ob_hair.lineart.crease_threshold = 0.0
ob_baseball_cap.location = (0.0, 0.0, 2.184)
ob_baseball_cap.hide_viewport = True
ob_baseball_cap.lineart.crease_threshold = 0.0
ob_cowboy_hat.location = (0.0, 0.0, 2.184)
ob_cowboy_hat.hide_viewport = True
ob_cowboy_hat.lineart.crease_threshold = 0.0
ob_goal_arrow.location = (0.0, 0.0, 0.0)
ob_goal_arrow.hide_viewport = True
ob_goal_arrow.lineart.crease_threshold = 0.0
ob_hat.location = (0.0, 0.0, 2.184)
ob_hat.hide_viewport = True
ob_hat.lineart.crease_threshold = 0.0
ob_lamp.location = (4.076, 1.005, 5.904)
ob_lamp.rotation_euler = (0.6503, 0.05522, 1.866)
ob_lamp.lock_rotations_4d = False
ob_lamp.empty_display_type = 'ARROWS'
ob_lamp.color = (0.0, 0.0, 0.0, 0.0)
ob_lamp.lineart.crease_threshold = 0.0
ob_camera.location = (7.481, -6.508, 5.344)
ob_camera.rotation_euler = (1.109, 0.0, 0.8149)
ob_camera.lock_rotations_4d = False
ob_camera.empty_display_type = 'ARROWS'
ob_camera.color = (0.0, 0.0, 0.0, 0.0)
ob_camera.display_type = 'WIRE'
ob_camera.lineart.crease_threshold = 0.0
ob_armature.location = (0.0, 0.0, 0.0)
ob_armature.show_in_front = True
ob_armature.lineart.crease_threshold = 0.0

# ---- collection membership
col_collection_1.objects.link(ob_mustache)
col_collection_1.objects.link(ob_person)
col_collection_1.objects.link(ob_headphones)
col_collection_1.objects.link(ob_glasses)
col_collection_1.objects.link(ob_sunglasses)
col_collection_1.objects.link(ob_face_base)
col_collection_1.objects.link(ob_hair)
col_collection_1.objects.link(ob_baseball_cap)
col_collection_1.objects.link(ob_cowboy_hat)
col_collection_1.objects.link(ob_goal_arrow)
col_collection_1.objects.link(ob_hat)
col_collection_1.objects.link(ob_lamp)
col_collection_1.objects.link(ob_camera)
col_collection_3.objects.link(ob_armature)

# ---- scene / render settings (as saved in the file)
scene.camera = ob_camera
scene.frame_start = 1; scene.frame_end = 17; scene.frame_set(1)
scene.render.engine = 'BLENDER_EEVEE_NEXT'
scene.render.resolution_percentage = 50
scene.render.dither_intensity = 0.0
scene.cycles.use_denoising = False
scene.cycles.samples = 128
scene.cycles.sampling_pattern = 'TABULATED_SOBOL'
scene.cycles.light_sampling_threshold = 0.0
scene.cycles.use_adaptive_sampling = False
scene.cycles.use_light_tree = False
scene.cycles.blur_glossy = 0.0
scene.cycles.sample_clamp_indirect = 0.0
scene.view_settings.view_transform = 'Standard'
bpy.context.view_layer.update()
